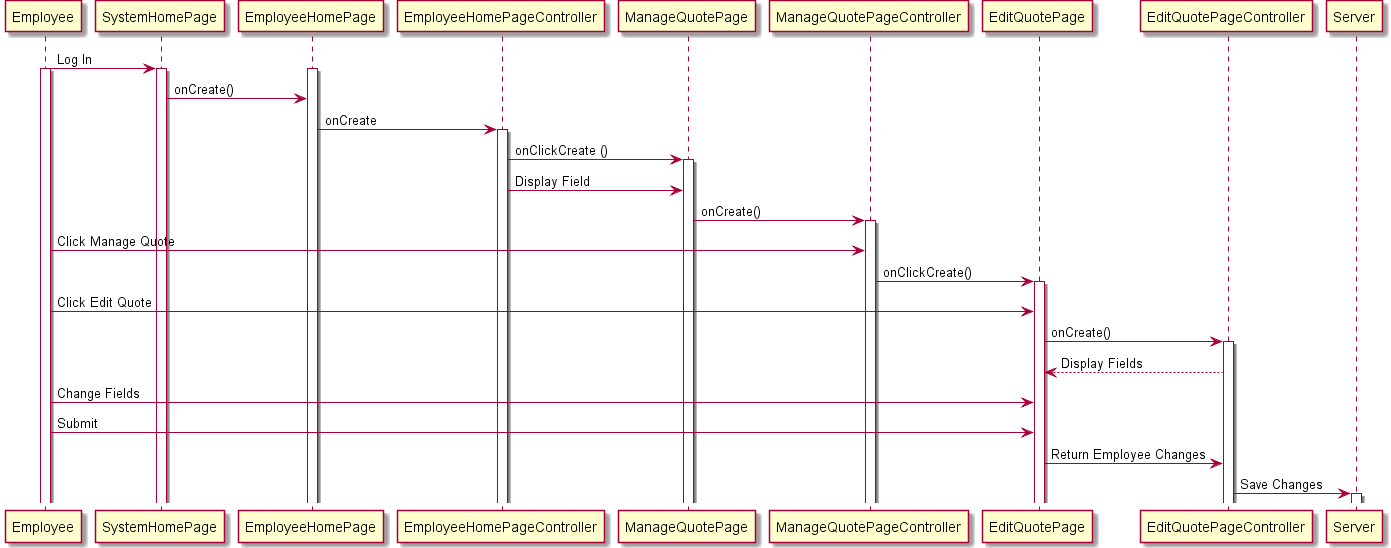

The diagram above was rendered by PlantUML. Its source (embedded in the PNG):
@startuml
Employee -> SystemHomePage : Log In
activate Employee
activate SystemHomePage
activate EmployeeHomePage
SystemHomePage -> EmployeeHomePage  : onCreate()
EmployeeHomePage -> EmployeeHomePageController: onCreate
activate EmployeeHomePageController
EmployeeHomePageController -> ManageQuotePage : onClickCreate ()
activate ManageQuotePage
EmployeeHomePageController -> ManageQuotePage : Display Field
ManageQuotePage -> ManageQuotePageController : onCreate()
activate ManageQuotePageController 
Employee -> ManageQuotePageController : Click Manage Quote
ManageQuotePageController -> EditQuotePage : onClickCreate()
activate EditQuotePage
Employee -> EditQuotePage : Click Edit Quote
EditQuotePage -> EditQuotePageController  : onCreate()
activate EditQuotePageController
EditQuotePageController --> EditQuotePage : Display Fields
Employee -> EditQuotePage : Change Fields
Employee -> EditQuotePage : Submit
EditQuotePage -> EditQuotePageController : Return Employee Changes
EditQuotePageController -> Server : Save Changes
activate Server


@enduml